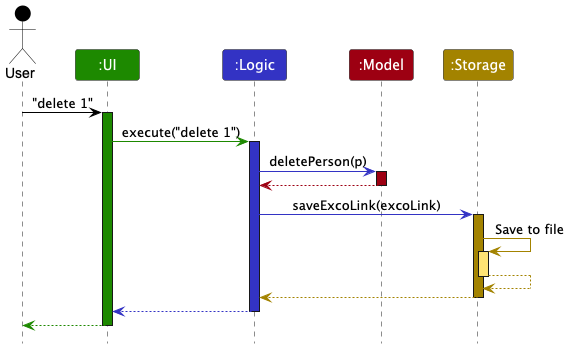

The diagram above was rendered by PlantUML. Its source (embedded in the PNG):
@startuml
!include style.puml
skinparam ArrowFontStyle plain

Actor User as user USER_COLOR
Participant ":UI" as ui UI_COLOR
Participant ":Logic" as logic LOGIC_COLOR
Participant ":Model" as model MODEL_COLOR
Participant ":Storage" as storage STORAGE_COLOR

user -[USER_COLOR]> ui : "delete 1"
activate ui UI_COLOR

ui -[UI_COLOR]> logic : execute("delete 1")
activate logic LOGIC_COLOR

logic -[LOGIC_COLOR]> model : deletePerson(p)
activate model MODEL_COLOR

model -[MODEL_COLOR]-> logic
deactivate model

logic -[LOGIC_COLOR]> storage : saveExcoLink(excoLink)
activate storage STORAGE_COLOR

storage -[STORAGE_COLOR]> storage : Save to file
activate storage STORAGE_COLOR_T1
storage --[STORAGE_COLOR]> storage
deactivate storage

storage --[STORAGE_COLOR]> logic
deactivate storage

logic --[LOGIC_COLOR]> ui
deactivate logic

ui--[UI_COLOR]> user
deactivate ui
@enduml